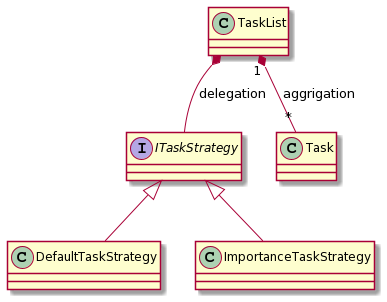

The diagram above was rendered by PlantUML. Its source (embedded in the PNG):
@startuml
interface ITaskStrategy

TaskList *-- ITaskStrategy:delegation
TaskList "1" *-- "*" Task:aggrigation
ITaskStrategy <|-- DefaultTaskStrategy
ITaskStrategy <|-- ImportanceTaskStrategy
@enduml